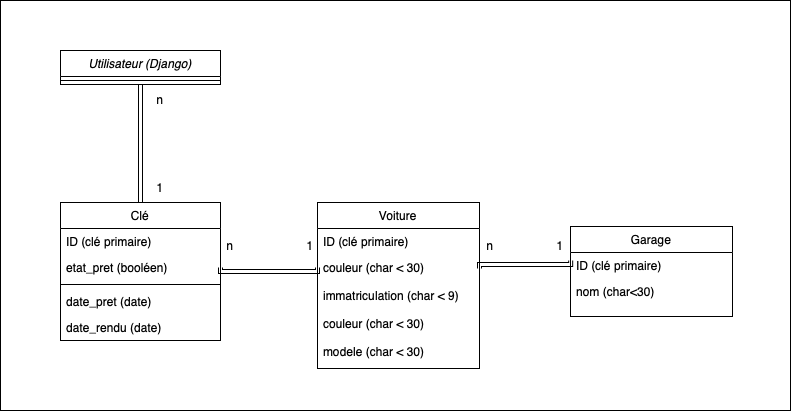

The diagram above was exported from draw.io. Its source (the exported page's mxGraphModel, read from the mxfile embedded in the PNG):
<mxGraphModel dx="758" dy="892" grid="1" gridSize="10" guides="1" tooltips="1" connect="1" arrows="1" fold="1" page="1" pageScale="1" pageWidth="827" pageHeight="1169" math="0" shadow="0">
  <root>
    <mxCell id="WIyWlLk6GJQsqaUBKTNV-0" />
    <mxCell id="WIyWlLk6GJQsqaUBKTNV-1" parent="WIyWlLk6GJQsqaUBKTNV-0" />
    <mxCell id="ckSb8JEPLsAUeVg-x5Jt-22" value="" style="rounded=0;whiteSpace=wrap;html=1;" vertex="1" parent="WIyWlLk6GJQsqaUBKTNV-1">
      <mxGeometry x="160" y="70" width="790" height="410" as="geometry" />
    </mxCell>
    <mxCell id="zkfFHV4jXpPFQw0GAbJ--0" value="Utilisateur (Django)" style="swimlane;fontStyle=2;align=center;verticalAlign=top;childLayout=stackLayout;horizontal=1;startSize=26;horizontalStack=0;resizeParent=1;resizeLast=0;collapsible=1;marginBottom=0;rounded=0;shadow=0;strokeWidth=1;" parent="WIyWlLk6GJQsqaUBKTNV-1" vertex="1">
      <mxGeometry x="220" y="120" width="160" height="34" as="geometry">
        <mxRectangle x="230" y="140" width="160" height="26" as="alternateBounds" />
      </mxGeometry>
    </mxCell>
    <mxCell id="zkfFHV4jXpPFQw0GAbJ--4" value="" style="line;html=1;strokeWidth=1;align=left;verticalAlign=middle;spacingTop=-1;spacingLeft=3;spacingRight=3;rotatable=0;labelPosition=right;points=[];portConstraint=eastwest;" parent="zkfFHV4jXpPFQw0GAbJ--0" vertex="1">
      <mxGeometry y="26" width="160" height="8" as="geometry" />
    </mxCell>
    <mxCell id="zkfFHV4jXpPFQw0GAbJ--12" value="" style="endArrow=block;endFill=0;shadow=0;strokeWidth=1;rounded=0;curved=0;edgeStyle=elbowEdgeStyle;elbow=vertical;shape=link;" parent="WIyWlLk6GJQsqaUBKTNV-1" source="zkfFHV4jXpPFQw0GAbJ--6" target="zkfFHV4jXpPFQw0GAbJ--0" edge="1">
      <mxGeometry width="160" relative="1" as="geometry">
        <mxPoint x="200" y="203" as="sourcePoint" />
        <mxPoint x="200" y="203" as="targetPoint" />
      </mxGeometry>
    </mxCell>
    <mxCell id="zkfFHV4jXpPFQw0GAbJ--17" value="Garage" style="swimlane;fontStyle=0;align=center;verticalAlign=top;childLayout=stackLayout;horizontal=1;startSize=26;horizontalStack=0;resizeParent=1;resizeLast=0;collapsible=1;marginBottom=0;rounded=0;shadow=0;strokeWidth=1;" parent="WIyWlLk6GJQsqaUBKTNV-1" vertex="1">
      <mxGeometry x="730" y="296" width="162" height="90" as="geometry">
        <mxRectangle x="550" y="140" width="160" height="26" as="alternateBounds" />
      </mxGeometry>
    </mxCell>
    <mxCell id="zkfFHV4jXpPFQw0GAbJ--18" value="ID (clé primaire)" style="text;align=left;verticalAlign=top;spacingLeft=4;spacingRight=4;overflow=hidden;rotatable=0;points=[[0,0.5],[1,0.5]];portConstraint=eastwest;" parent="zkfFHV4jXpPFQw0GAbJ--17" vertex="1">
      <mxGeometry y="26" width="162" height="26" as="geometry" />
    </mxCell>
    <mxCell id="zkfFHV4jXpPFQw0GAbJ--19" value="nom (char&lt;30)" style="text;align=left;verticalAlign=top;spacingLeft=4;spacingRight=4;overflow=hidden;rotatable=0;points=[[0,0.5],[1,0.5]];portConstraint=eastwest;rounded=0;shadow=0;html=0;" parent="zkfFHV4jXpPFQw0GAbJ--17" vertex="1">
      <mxGeometry y="52" width="162" height="26" as="geometry" />
    </mxCell>
    <mxCell id="ckSb8JEPLsAUeVg-x5Jt-2" value="Voiture" style="swimlane;fontStyle=0;align=center;verticalAlign=top;childLayout=stackLayout;horizontal=1;startSize=26;horizontalStack=0;resizeParent=1;resizeLast=0;collapsible=1;marginBottom=0;rounded=0;shadow=0;strokeWidth=1;" vertex="1" parent="WIyWlLk6GJQsqaUBKTNV-1">
      <mxGeometry x="477" y="272" width="162" height="166" as="geometry">
        <mxRectangle x="550" y="140" width="160" height="26" as="alternateBounds" />
      </mxGeometry>
    </mxCell>
    <mxCell id="ckSb8JEPLsAUeVg-x5Jt-3" value="ID (clé primaire)" style="text;align=left;verticalAlign=top;spacingLeft=4;spacingRight=4;overflow=hidden;rotatable=0;points=[[0,0.5],[1,0.5]];portConstraint=eastwest;" vertex="1" parent="ckSb8JEPLsAUeVg-x5Jt-2">
      <mxGeometry y="26" width="162" height="26" as="geometry" />
    </mxCell>
    <mxCell id="ckSb8JEPLsAUeVg-x5Jt-4" value="couleur (char &lt; 30)" style="text;align=left;verticalAlign=top;spacingLeft=4;spacingRight=4;overflow=hidden;rotatable=0;points=[[0,0.5],[1,0.5]];portConstraint=eastwest;rounded=0;shadow=0;html=0;" vertex="1" parent="ckSb8JEPLsAUeVg-x5Jt-2">
      <mxGeometry y="52" width="162" height="28" as="geometry" />
    </mxCell>
    <mxCell id="ckSb8JEPLsAUeVg-x5Jt-7" value="immatriculation (char &lt; 9)" style="text;align=left;verticalAlign=top;spacingLeft=4;spacingRight=4;overflow=hidden;rotatable=0;points=[[0,0.5],[1,0.5]];portConstraint=eastwest;rounded=0;shadow=0;html=0;" vertex="1" parent="ckSb8JEPLsAUeVg-x5Jt-2">
      <mxGeometry y="80" width="162" height="28" as="geometry" />
    </mxCell>
    <mxCell id="ckSb8JEPLsAUeVg-x5Jt-8" value="couleur (char &lt; 30)" style="text;align=left;verticalAlign=top;spacingLeft=4;spacingRight=4;overflow=hidden;rotatable=0;points=[[0,0.5],[1,0.5]];portConstraint=eastwest;rounded=0;shadow=0;html=0;" vertex="1" parent="ckSb8JEPLsAUeVg-x5Jt-2">
      <mxGeometry y="108" width="162" height="28" as="geometry" />
    </mxCell>
    <mxCell id="ckSb8JEPLsAUeVg-x5Jt-9" value="modele (char &lt; 30)" style="text;align=left;verticalAlign=top;spacingLeft=4;spacingRight=4;overflow=hidden;rotatable=0;points=[[0,0.5],[1,0.5]];portConstraint=eastwest;rounded=0;shadow=0;html=0;" vertex="1" parent="ckSb8JEPLsAUeVg-x5Jt-2">
      <mxGeometry y="136" width="162" height="28" as="geometry" />
    </mxCell>
    <mxCell id="ckSb8JEPLsAUeVg-x5Jt-5" value="" style="resizable=0;align=right;verticalAlign=bottom;labelBackgroundColor=none;fontSize=12;" connectable="0" vertex="1" parent="WIyWlLk6GJQsqaUBKTNV-1">
      <mxGeometry x="470" y="293" as="geometry">
        <mxPoint x="4" y="4" as="offset" />
      </mxGeometry>
    </mxCell>
    <mxCell id="zkfFHV4jXpPFQw0GAbJ--6" value="Clé" style="swimlane;fontStyle=0;align=center;verticalAlign=top;childLayout=stackLayout;horizontal=1;startSize=26;horizontalStack=0;resizeParent=1;resizeLast=0;collapsible=1;marginBottom=0;rounded=0;shadow=0;strokeWidth=1;" parent="WIyWlLk6GJQsqaUBKTNV-1" vertex="1">
      <mxGeometry x="220" y="272" width="160" height="138" as="geometry">
        <mxRectangle x="130" y="380" width="160" height="26" as="alternateBounds" />
      </mxGeometry>
    </mxCell>
    <mxCell id="zkfFHV4jXpPFQw0GAbJ--7" value="ID (clé primaire)" style="text;align=left;verticalAlign=top;spacingLeft=4;spacingRight=4;overflow=hidden;rotatable=0;points=[[0,0.5],[1,0.5]];portConstraint=eastwest;" parent="zkfFHV4jXpPFQw0GAbJ--6" vertex="1">
      <mxGeometry y="26" width="160" height="26" as="geometry" />
    </mxCell>
    <mxCell id="zkfFHV4jXpPFQw0GAbJ--8" value="etat_pret (booléen)" style="text;align=left;verticalAlign=top;spacingLeft=4;spacingRight=4;overflow=hidden;rotatable=0;points=[[0,0.5],[1,0.5]];portConstraint=eastwest;rounded=0;shadow=0;html=0;" parent="zkfFHV4jXpPFQw0GAbJ--6" vertex="1">
      <mxGeometry y="52" width="160" height="26" as="geometry" />
    </mxCell>
    <mxCell id="zkfFHV4jXpPFQw0GAbJ--9" value="" style="line;html=1;strokeWidth=1;align=left;verticalAlign=middle;spacingTop=-1;spacingLeft=3;spacingRight=3;rotatable=0;labelPosition=right;points=[];portConstraint=eastwest;" parent="zkfFHV4jXpPFQw0GAbJ--6" vertex="1">
      <mxGeometry y="78" width="160" height="8" as="geometry" />
    </mxCell>
    <mxCell id="zkfFHV4jXpPFQw0GAbJ--10" value="date_pret (date)" style="text;align=left;verticalAlign=top;spacingLeft=4;spacingRight=4;overflow=hidden;rotatable=0;points=[[0,0.5],[1,0.5]];portConstraint=eastwest;fontStyle=0" parent="zkfFHV4jXpPFQw0GAbJ--6" vertex="1">
      <mxGeometry y="86" width="160" height="26" as="geometry" />
    </mxCell>
    <mxCell id="zkfFHV4jXpPFQw0GAbJ--11" value="date_rendu (date)" style="text;align=left;verticalAlign=top;spacingLeft=4;spacingRight=4;overflow=hidden;rotatable=0;points=[[0,0.5],[1,0.5]];portConstraint=eastwest;" parent="zkfFHV4jXpPFQw0GAbJ--6" vertex="1">
      <mxGeometry y="112" width="160" height="26" as="geometry" />
    </mxCell>
    <mxCell id="ckSb8JEPLsAUeVg-x5Jt-12" value="" style="endArrow=block;endFill=0;shadow=0;strokeWidth=1;rounded=0;curved=0;edgeStyle=elbowEdgeStyle;elbow=vertical;shape=link;exitX=1;exitY=0.5;exitDx=0;exitDy=0;" edge="1" parent="WIyWlLk6GJQsqaUBKTNV-1" source="zkfFHV4jXpPFQw0GAbJ--8">
      <mxGeometry width="160" relative="1" as="geometry">
        <mxPoint x="390" y="350" as="sourcePoint" />
        <mxPoint x="477" y="337" as="targetPoint" />
        <Array as="points">
          <mxPoint x="447" y="341" />
        </Array>
      </mxGeometry>
    </mxCell>
    <mxCell id="ckSb8JEPLsAUeVg-x5Jt-13" value="" style="endArrow=block;endFill=0;shadow=0;strokeWidth=1;rounded=0;curved=0;edgeStyle=elbowEdgeStyle;elbow=vertical;shape=link;" edge="1" parent="WIyWlLk6GJQsqaUBKTNV-1">
      <mxGeometry width="160" relative="1" as="geometry">
        <mxPoint x="639" y="338" as="sourcePoint" />
        <mxPoint x="730.1800000000001" y="330" as="targetPoint" />
      </mxGeometry>
    </mxCell>
    <mxCell id="ckSb8JEPLsAUeVg-x5Jt-14" value="n" style="text;strokeColor=none;align=center;fillColor=none;html=1;verticalAlign=middle;whiteSpace=wrap;rounded=0;" vertex="1" parent="WIyWlLk6GJQsqaUBKTNV-1">
      <mxGeometry x="290" y="154" width="60" height="30" as="geometry" />
    </mxCell>
    <mxCell id="ckSb8JEPLsAUeVg-x5Jt-15" value="1" style="text;strokeColor=none;align=center;fillColor=none;html=1;verticalAlign=middle;whiteSpace=wrap;rounded=0;" vertex="1" parent="WIyWlLk6GJQsqaUBKTNV-1">
      <mxGeometry x="290" y="242" width="60" height="30" as="geometry" />
    </mxCell>
    <mxCell id="ckSb8JEPLsAUeVg-x5Jt-16" value="n" style="text;strokeColor=none;align=center;fillColor=none;html=1;verticalAlign=middle;whiteSpace=wrap;rounded=0;" vertex="1" parent="WIyWlLk6GJQsqaUBKTNV-1">
      <mxGeometry x="360" y="300" width="60" height="30" as="geometry" />
    </mxCell>
    <mxCell id="ckSb8JEPLsAUeVg-x5Jt-17" value="1" style="text;strokeColor=none;align=center;fillColor=none;html=1;verticalAlign=middle;whiteSpace=wrap;rounded=0;" vertex="1" parent="WIyWlLk6GJQsqaUBKTNV-1">
      <mxGeometry x="440" y="300" width="60" height="30" as="geometry" />
    </mxCell>
    <mxCell id="ckSb8JEPLsAUeVg-x5Jt-18" value="n" style="text;strokeColor=none;align=center;fillColor=none;html=1;verticalAlign=middle;whiteSpace=wrap;rounded=0;" vertex="1" parent="WIyWlLk6GJQsqaUBKTNV-1">
      <mxGeometry x="620" y="300" width="60" height="30" as="geometry" />
    </mxCell>
    <mxCell id="ckSb8JEPLsAUeVg-x5Jt-19" value="1" style="text;strokeColor=none;align=center;fillColor=none;html=1;verticalAlign=middle;whiteSpace=wrap;rounded=0;" vertex="1" parent="WIyWlLk6GJQsqaUBKTNV-1">
      <mxGeometry x="690" y="300" width="60" height="30" as="geometry" />
    </mxCell>
  </root>
</mxGraphModel>